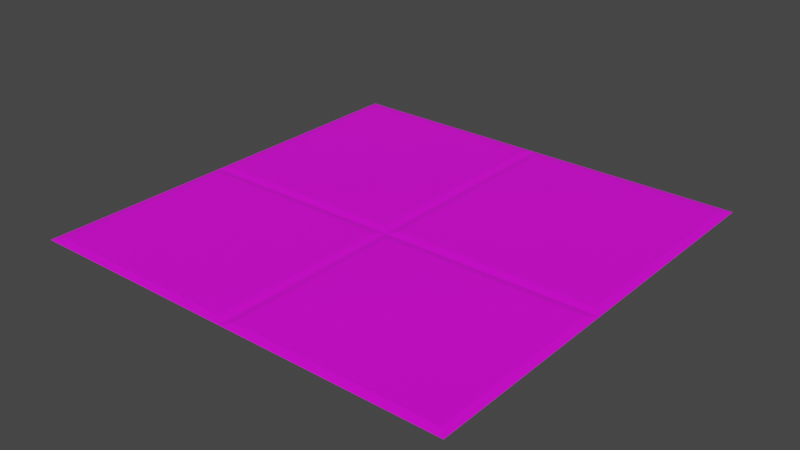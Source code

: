 # Source: Hunterian_ExteriorGround.blend  (saved by Blender 4.3.34; exported with 4.5.12 LTS)
import bpy
from mathutils import Matrix  # noqa: F401  (used for matrix-valued properties, if any)

bpy.ops.wm.read_factory_settings(use_empty=True)
scene = bpy.context.scene
scene.name = 'Scene'

# ---- collections
col_collection = bpy.data.collections.new('Collection'); scene.collection.children.link(col_collection)

# ---- images (referenced by path relative to the original .blend; pixels are not part of the script)
import os
ASSET_DIR = os.environ.get("B2B_ASSET_DIR", "")  # directory of the original .blend (textures are referenced by path, not embedded)
HERE = os.path.dirname(os.path.abspath(__file__))  # packed textures are extracted next to this script under _unpacked/

def load_image(name, relpath, width, height, colorspace="sRGB"):
    """Load a texture the original file referenced (path relative to the .blend, or extracted next to this script)."""
    p = next((c for c in (os.path.join(HERE, relpath), os.path.join(ASSET_DIR, relpath)) if relpath and os.path.exists(c)), "")
    if p:
        img = bpy.data.images.load(p, check_existing=True)
        img.name = name
    else:  # same state as the original file: an image datablock whose file is absent (Cycles renders it pink)
        img = bpy.data.images.new(name, width, height)
        img.source = "FILE"
        img.filepath = "//" + (relpath or name)
    img.colorspace_settings.name = colorspace
    return img
img_museum_texture_psd = load_image('Museum_Texture.psd', 'Museum_Texture.psd', 1024, 1024, 'sRGB')

# ---- materials (node trees are filled in below, after node groups)
mat_museum_material = bpy.data.materials.new('Museum_Material')
mat_museum_material.use_transparent_shadow = False

# ---- material node trees
mat_museum_material.use_nodes = True; mat_museum_material.node_tree.nodes.clear()
_N = mat_museum_material.node_tree.nodes; _L = mat_museum_material.node_tree.links
n0 = _N.new('ShaderNodeBsdfPrincipled'); n0.name = 'Principled BSDF'; n0.location = (10, 300)
n0.distribution = 'GGX'
n0.subsurface_method = 'BURLEY'
n0.inputs[3].default_value = 1.45
n0.inputs[27].default_value = (0.0, 0.0, 0.0, 1.0)
n0.inputs[28].default_value = 1.0
n1 = _N.new('ShaderNodeOutputMaterial'); n1.name = 'Material Output'; n1.location = (300, 300)
n2 = _N.new('ShaderNodeTexImage'); n2.name = 'Image Texture'; n2.location = (-280, 275)
n2.image = img_museum_texture_psd
_L.new(n0.outputs[0], n1.inputs[0])
_L.new(n2.outputs[0], n0.inputs[0])
n1.is_active_output = True

# ---- world
world_world = bpy.data.worlds.new('World'); scene.world = world_world
world_world.use_nodes = True; world_world.node_tree.nodes.clear()
_N = world_world.node_tree.nodes; _L = world_world.node_tree.links
n0 = _N.new('ShaderNodeOutputWorld'); n0.name = 'World Output'; n0.location = (300, 300)
n1 = _N.new('ShaderNodeBackground'); n1.name = 'Background'; n1.location = (10, 300)
n1.inputs[0].default_value = (0.05088, 0.05088, 0.05088, 1.0)
_L.new(n1.outputs[0], n0.inputs[0])
n0.is_active_output = True
world_world.color = (0.05088, 0.05088, 0.05088)
world_world.use_sun_shadow = False
world_world.sun_shadow_jitter_overblur = 0.0

# ---- meshes
me_cube_001 = bpy.data.meshes.new('Cube.001')
me_cube_001.from_pydata([(3.0, -4.048e-05, 2.694e-05), (3.0, 2.988, 2.694e-05), (5.841e-05, -4.048e-05, 2.694e-05), (5.841e-05, 2.988, 2.694e-05), (1.5, -4.048e-05, 2.694e-05), (1.5, 2.988, 2.694e-05), (5.841e-05, 1.357, 2.694e-05), (3.0, 1.357, 2.694e-05), (1.5, 1.357, 2.694e-05), (1.557, 1.301, 0.009429), (2.943, 1.301, 0.009429), (2.943, 0.0568, 0.009429), (1.557, 0.0568, 0.009429), (0.0569, 1.301, 0.009429), (1.443, 1.301, 0.009429), (1.443, 0.0568, 0.009429), (0.0569, 0.0568, 0.009429), (0.0569, 2.931, 0.009429), (1.443, 2.931, 0.009429), (1.443, 1.414, 0.009429), (0.0569, 1.414, 0.009429), (1.557, 2.931, 0.009429), (2.943, 2.931, 0.009429), (2.943, 1.414, 0.009429), (1.557, 1.414, 0.009429)], [], [(9, 12, 11, 10), (13, 16, 15, 14), (17, 20, 19, 18), (21, 24, 23, 22), (8, 9, 10, 7), (7, 10, 11, 0), (0, 11, 12, 4), (4, 12, 9, 8), (6, 13, 14, 8), (8, 14, 15, 4), (4, 15, 16, 2), (2, 16, 13, 6), (3, 17, 18, 5), (5, 18, 19, 8), (8, 19, 20, 6), (6, 20, 17, 3), (5, 21, 22, 1), (1, 22, 23, 7), (7, 23, 24, 8), (8, 24, 21, 5)])
_uv = me_cube_001.uv_layers.new(name='UVMap')
_uv.uv.foreach_set('vector', [0.06313, 0.9791, 0.06313, 0.9791, 0.06313, 0.9805, 0.06313, 0.9805, 0.06313, 0.9775, 0.06313, 0.9775, 0.06313, 0.979, 0.06313, 0.979, 0.07243, 0.9744, 0.07243, 0.9744, 0.07243, 0.9759, 0.07243, 0.9759, 0.06313, 0.9791, 0.06313, 0.9791, 0.06313, 0.9805, 0.06313, 0.9805, 0.02438, 0.9806, 0.02438, 0.9806, 0.02438, 0.9821, 0.02438, 0.9821, 0.02438, 0.9821, 0.02438, 0.9821, 0.02438, 0.9821, 0.02438, 0.9821, 0.02438, 0.9821, 0.02438, 0.9821, 0.02438, 0.9806, 0.02438, 0.9806, 0.02438, 0.9806, 0.02438, 0.9806, 0.02438, 0.9806, 0.02438, 0.9806, 0.02438, 0.979, 0.02438, 0.9791, 0.02438, 0.9805, 0.02438, 0.9806, 0.02438, 0.9806, 0.02438, 0.9805, 0.02438, 0.9805, 0.02438, 0.9806, 0.02438, 0.9806, 0.02438, 0.9805, 0.02438, 0.9791, 0.02438, 0.979, 0.02438, 0.979, 0.02438, 0.9791, 0.02438, 0.9791, 0.02438, 0.979, 0.02438, 0.979, 0.02438, 0.9791, 0.02438, 0.9805, 0.02438, 0.9806, 0.02438, 0.9806, 0.02438, 0.9805, 0.02438, 0.9805, 0.02438, 0.9806, 0.02438, 0.9806, 0.02438, 0.9805, 0.02438, 0.9791, 0.02438, 0.979, 0.02438, 0.979, 0.02438, 0.9791, 0.02438, 0.9791, 0.02438, 0.979, 0.02438, 0.9806, 0.02438, 0.9806, 0.02438, 0.9821, 0.02438, 0.9821, 0.02438, 0.9821, 0.02438, 0.9821, 0.02438, 0.9821, 0.02438, 0.9821, 0.02438, 0.9821, 0.02438, 0.9821, 0.02438, 0.9806, 0.02438, 0.9806, 0.02438, 0.9806, 0.02438, 0.9806, 0.02438, 0.9806, 0.02438, 0.9806])
me_cube_001.materials.append(mat_museum_material)
me_cube_001.use_remesh_fix_poles = True
me_cube_001.use_remesh_preserve_attributes = False
me_cube_001.update()

# ---- objects
ob_cube = bpy.data.objects.new('Cube', me_cube_001)

# ---- transforms, parenting, visibility, modifiers, constraints
ob_cube.location = (0.0, 0.0, 0.0)

# ---- collection membership
col_collection.objects.link(ob_cube)

# ---- scene / render settings (as saved in the file)
scene.frame_start = 1; scene.frame_end = 250; scene.frame_set(19)
scene.render.engine = 'BLENDER_EEVEE_NEXT'
scene.cycles.use_denoising = False
scene.cycles.samples = 128
scene.cycles.sampling_pattern = 'TABULATED_SOBOL'
scene.cycles.use_adaptive_sampling = False
scene.cycles.use_light_tree = False
scene.view_settings.view_transform = 'Filmic'
bpy.context.view_layer.update()

# ---- added for rendering (the .blend has no active camera and no usable light): camera, sun
cam_auto = bpy.data.cameras.new('AutoCamera')
cam_auto.lens = 50.0
cam_auto.sensor_width = 36.0
cam_auto.clip_end = 1000.0
ob_auto_camera = bpy.data.objects.new('AutoCamera', cam_auto)
scene.collection.objects.link(ob_auto_camera)
ob_auto_camera.location = (5.41738, -3.20701, 3.13858)
ob_auto_camera.rotation_euler = (1.09748, -7.21219e-08, 0.694738)
scene.camera = ob_auto_camera
light_auto_sun = bpy.data.lights.new('AutoSun', 'SUN')
light_auto_sun.energy = 3.0
light_auto_sun.angle = 0.0523599
ob_auto_sun = bpy.data.objects.new('AutoSun', light_auto_sun)
scene.collection.objects.link(ob_auto_sun)
ob_auto_sun.rotation_euler = (0.872665, 0.174533, 0.523599)
bpy.context.view_layer.update()

